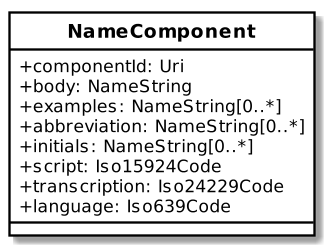

The diagram above was rendered by PlantUML. Its source (embedded in the PNG):
@startuml


skinparam Dpi 150
skinparam Monochrome false
skinparam LineType ortho
hide circle
skinparam Default {
  TextAlignment center
  FontName Helvetica
}
skinparam Class {
  AttributeIconSize 0
  BackgroundColor White
  ArrowColor Black
  BorderColor Black
  FontStyle bold
  StereotypeFontSize 10
}
skinparam Rectangle {
  BackgroundColor White
  ArrowColor Black
  BorderColor Black
  FontStyle bold
  FontSize 11
  StereotypeFontSize 10
}
skinparam Object {
  BackgroundColor White
  ArrowColor Black
  BorderColor Black
  FontStyle bold
  FontSize 11
  StereotypeFontSize 10
}

skinparam Entity {
  StereotypeFontSize 10
}



class NameComponent {
  +componentId: Uri
  +body: NameString
  +examples: NameString[0..*]
  +abbreviation: NameString[0..*]
  +initials: NameString[0..*]
  +script: Iso15924Code
  +transcription: Iso24229Code
  +language: Iso639Code
}

@enduml